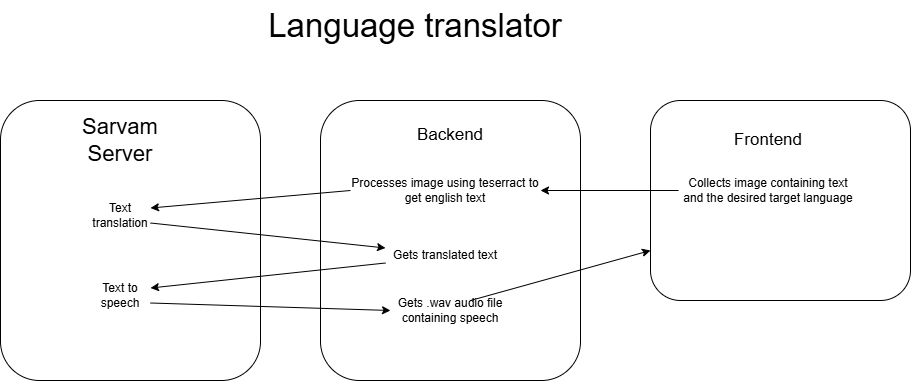

The diagram above was exported from draw.io. Its source (the exported page's mxGraphModel, read from the mxfile embedded in the PNG):
<mxGraphModel dx="1050" dy="603" grid="1" gridSize="10" guides="1" tooltips="1" connect="1" arrows="1" fold="1" page="1" pageScale="1" pageWidth="1100" pageHeight="850" background="none" math="0" shadow="0">
  <root>
    <mxCell id="0" />
    <mxCell id="1" parent="0" />
    <mxCell id="tprkSKRd2siMeafNyFmz-1" value="" style="rounded=1;whiteSpace=wrap;html=1;" vertex="1" parent="1">
      <mxGeometry x="750" y="160" width="260" height="200" as="geometry" />
    </mxCell>
    <mxCell id="tprkSKRd2siMeafNyFmz-2" value="" style="rounded=1;whiteSpace=wrap;html=1;" vertex="1" parent="1">
      <mxGeometry x="420" y="160" width="260" height="280" as="geometry" />
    </mxCell>
    <mxCell id="tprkSKRd2siMeafNyFmz-3" value="" style="rounded=1;whiteSpace=wrap;html=1;" vertex="1" parent="1">
      <mxGeometry x="100" y="160" width="260" height="280" as="geometry" />
    </mxCell>
    <mxCell id="tprkSKRd2siMeafNyFmz-4" value="&lt;span style=&quot;background-color: initial;&quot;&gt;&lt;font style=&quot;font-size: 17px;&quot;&gt;Frontend&lt;/font&gt;&lt;/span&gt;" style="text;html=1;align=center;verticalAlign=middle;whiteSpace=wrap;rounded=0;" vertex="1" parent="1">
      <mxGeometry x="828" y="180" width="80" height="40" as="geometry" />
    </mxCell>
    <mxCell id="tprkSKRd2siMeafNyFmz-5" value="&lt;span style=&quot;background-color: initial;&quot;&gt;&lt;font style=&quot;font-size: 17px;&quot;&gt;Ba&lt;/font&gt;&lt;/span&gt;&lt;span style=&quot;font-size: 17px; background-color: initial;&quot;&gt;ckend&lt;/span&gt;&lt;div&gt;&lt;div&gt;&lt;span style=&quot;background-color: initial;&quot;&gt;&lt;font style=&quot;font-size: 17px;&quot;&gt;&lt;br&gt;&lt;/font&gt;&lt;/span&gt;&lt;/div&gt;&lt;/div&gt;" style="text;html=1;align=center;verticalAlign=middle;whiteSpace=wrap;rounded=0;" vertex="1" parent="1">
      <mxGeometry x="510" y="190" width="80" height="30" as="geometry" />
    </mxCell>
    <mxCell id="tprkSKRd2siMeafNyFmz-6" value="&lt;span style=&quot;background-color: initial;&quot;&gt;&lt;font style=&quot;font-size: 22px;&quot;&gt;Sarvam Server&lt;/font&gt;&lt;/span&gt;" style="text;html=1;align=center;verticalAlign=middle;whiteSpace=wrap;rounded=0;strokeWidth=3;" vertex="1" parent="1">
      <mxGeometry x="180" y="180" width="80" height="40" as="geometry" />
    </mxCell>
    <mxCell id="tprkSKRd2siMeafNyFmz-8" value="Collects image containing text and the desired target language" style="text;html=1;align=center;verticalAlign=middle;whiteSpace=wrap;rounded=0;" vertex="1" parent="1">
      <mxGeometry x="778" y="200" width="180" height="100" as="geometry" />
    </mxCell>
    <mxCell id="tprkSKRd2siMeafNyFmz-9" value="Processes image using teserract to get english text" style="text;html=1;align=center;verticalAlign=middle;whiteSpace=wrap;rounded=0;" vertex="1" parent="1">
      <mxGeometry x="450" y="230" width="190" height="40" as="geometry" />
    </mxCell>
    <mxCell id="tprkSKRd2siMeafNyFmz-10" value="Text translation" style="text;html=1;align=center;verticalAlign=middle;whiteSpace=wrap;rounded=0;" vertex="1" parent="1">
      <mxGeometry x="190" y="260" width="60" height="30" as="geometry" />
    </mxCell>
    <mxCell id="tprkSKRd2siMeafNyFmz-11" value="Text to speech" style="text;html=1;align=center;verticalAlign=middle;whiteSpace=wrap;rounded=0;" vertex="1" parent="1">
      <mxGeometry x="190" y="340" width="60" height="30" as="geometry" />
    </mxCell>
    <mxCell id="tprkSKRd2siMeafNyFmz-12" value="Gets translated text" style="text;html=1;align=center;verticalAlign=middle;whiteSpace=wrap;rounded=0;" vertex="1" parent="1">
      <mxGeometry x="485" y="300" width="120" height="30" as="geometry" />
    </mxCell>
    <mxCell id="tprkSKRd2siMeafNyFmz-13" value="Gets .wav audio file containing speech" style="text;html=1;align=center;verticalAlign=middle;whiteSpace=wrap;rounded=0;" vertex="1" parent="1">
      <mxGeometry x="490" y="350" width="120" height="40" as="geometry" />
    </mxCell>
    <mxCell id="tprkSKRd2siMeafNyFmz-14" value="" style="endArrow=classic;html=1;rounded=0;exitX=0;exitY=0.5;exitDx=0;exitDy=0;entryX=1;entryY=0.5;entryDx=0;entryDy=0;" edge="1" parent="1" source="tprkSKRd2siMeafNyFmz-8" target="tprkSKRd2siMeafNyFmz-9">
      <mxGeometry width="50" height="50" relative="1" as="geometry">
        <mxPoint x="570" y="360" as="sourcePoint" />
        <mxPoint x="620" y="310" as="targetPoint" />
      </mxGeometry>
    </mxCell>
    <mxCell id="tprkSKRd2siMeafNyFmz-15" value="" style="endArrow=classic;html=1;rounded=0;entryX=1;entryY=0.25;entryDx=0;entryDy=0;exitX=0;exitY=0.5;exitDx=0;exitDy=0;" edge="1" parent="1" source="tprkSKRd2siMeafNyFmz-9" target="tprkSKRd2siMeafNyFmz-10">
      <mxGeometry width="50" height="50" relative="1" as="geometry">
        <mxPoint x="570" y="360" as="sourcePoint" />
        <mxPoint x="620" y="310" as="targetPoint" />
      </mxGeometry>
    </mxCell>
    <mxCell id="tprkSKRd2siMeafNyFmz-16" value="" style="endArrow=classic;html=1;rounded=0;entryX=0;entryY=0.25;entryDx=0;entryDy=0;exitX=1;exitY=0.75;exitDx=0;exitDy=0;" edge="1" parent="1" source="tprkSKRd2siMeafNyFmz-10" target="tprkSKRd2siMeafNyFmz-12">
      <mxGeometry width="50" height="50" relative="1" as="geometry">
        <mxPoint x="570" y="360" as="sourcePoint" />
        <mxPoint x="620" y="310" as="targetPoint" />
      </mxGeometry>
    </mxCell>
    <mxCell id="tprkSKRd2siMeafNyFmz-17" value="" style="endArrow=classic;html=1;rounded=0;entryX=1;entryY=0.25;entryDx=0;entryDy=0;exitX=0;exitY=0.75;exitDx=0;exitDy=0;" edge="1" parent="1" source="tprkSKRd2siMeafNyFmz-12" target="tprkSKRd2siMeafNyFmz-11">
      <mxGeometry width="50" height="50" relative="1" as="geometry">
        <mxPoint x="570" y="360" as="sourcePoint" />
        <mxPoint x="620" y="310" as="targetPoint" />
      </mxGeometry>
    </mxCell>
    <mxCell id="tprkSKRd2siMeafNyFmz-18" value="" style="endArrow=classic;html=1;rounded=0;entryX=0;entryY=0.5;entryDx=0;entryDy=0;exitX=1;exitY=0.75;exitDx=0;exitDy=0;" edge="1" parent="1" source="tprkSKRd2siMeafNyFmz-11" target="tprkSKRd2siMeafNyFmz-13">
      <mxGeometry width="50" height="50" relative="1" as="geometry">
        <mxPoint x="570" y="360" as="sourcePoint" />
        <mxPoint x="620" y="310" as="targetPoint" />
      </mxGeometry>
    </mxCell>
    <mxCell id="tprkSKRd2siMeafNyFmz-19" value="" style="endArrow=classic;html=1;rounded=0;entryX=0;entryY=0.75;entryDx=0;entryDy=0;" edge="1" parent="1" target="tprkSKRd2siMeafNyFmz-1">
      <mxGeometry width="50" height="50" relative="1" as="geometry">
        <mxPoint x="570" y="360" as="sourcePoint" />
        <mxPoint x="620" y="310" as="targetPoint" />
      </mxGeometry>
    </mxCell>
    <mxCell id="tprkSKRd2siMeafNyFmz-20" value="&lt;font style=&quot;font-size: 33px;&quot;&gt;Language translator&lt;/font&gt;" style="text;html=1;align=center;verticalAlign=middle;whiteSpace=wrap;rounded=0;" vertex="1" parent="1">
      <mxGeometry x="350" y="60" width="330" height="50" as="geometry" />
    </mxCell>
  </root>
</mxGraphModel>